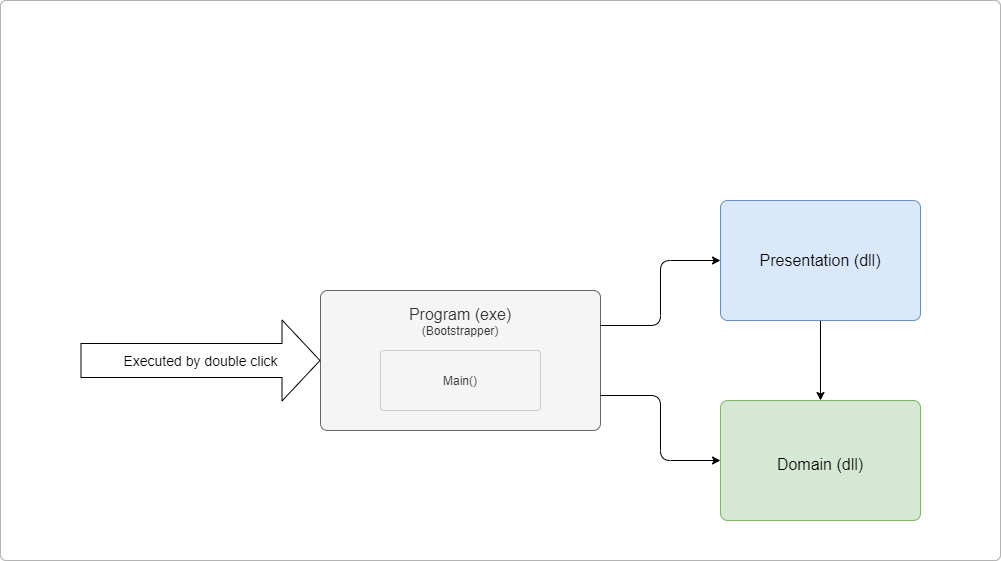

The diagram above was exported from draw.io. Its source (the exported page's mxGraphModel, read from the mxfile embedded in the PNG):
<mxGraphModel dx="1422" dy="822" grid="1" gridSize="10" guides="1" tooltips="1" connect="1" arrows="1" fold="1" page="1" pageScale="1" pageWidth="1169" pageHeight="827" math="0" shadow="0">
  <root>
    <mxCell id="0" />
    <mxCell id="1" parent="0" />
    <mxCell id="zYyNoBIE-WxllZl_JezK-1" value="" style="rounded=1;whiteSpace=wrap;html=1;arcSize=1;strokeColor=#B3B3B3;" parent="1" vertex="1">
      <mxGeometry x="40" y="80" width="1000" height="560" as="geometry" />
    </mxCell>
    <mxCell id="Yh0i307i9GsMavv2mIK6-3" value="&lt;font&gt;&lt;span style=&quot;font-size: 16px&quot;&gt;Program (exe)&lt;/span&gt;&lt;br&gt;&lt;font style=&quot;font-size: 12px&quot;&gt;(Bootstrapper)&lt;/font&gt;&lt;br&gt;&lt;/font&gt;" style="rounded=1;whiteSpace=wrap;html=1;fillColor=#f5f5f5;strokeColor=#666666;arcSize=5;fontColor=#333333;verticalAlign=top;spacingTop=8;container=1;collapsible=0;recursiveResize=0;" parent="1" vertex="1">
      <mxGeometry x="360" y="370" width="280" height="140" as="geometry" />
    </mxCell>
    <mxCell id="Yh0i307i9GsMavv2mIK6-20" value="Main()" style="rounded=1;whiteSpace=wrap;html=1;arcSize=6;fontColor=#333333;fillColor=#f5f5f5;strokeColor=#CCCCCC;" parent="Yh0i307i9GsMavv2mIK6-3" vertex="1">
      <mxGeometry x="60" y="60" width="160" height="60" as="geometry" />
    </mxCell>
    <mxCell id="Yh0i307i9GsMavv2mIK6-25" value="Executed by double click" style="endArrow=classic;html=1;shape=flexArrow;width=34;endSize=12.33;fontSize=14;endWidth=46;entryX=0;entryY=0.5;entryDx=0;entryDy=0;" parent="1" target="Yh0i307i9GsMavv2mIK6-3" edge="1">
      <mxGeometry width="50" height="50" relative="1" as="geometry">
        <mxPoint x="120" y="440" as="sourcePoint" />
        <mxPoint x="310" y="350" as="targetPoint" />
        <mxPoint as="offset" />
      </mxGeometry>
    </mxCell>
    <mxCell id="c93eO-LJzqirwgvOpsSs-1" style="edgeStyle=orthogonalEdgeStyle;rounded=1;orthogonalLoop=1;jettySize=auto;html=1;exitX=0.5;exitY=1;exitDx=0;exitDy=0;entryX=0.5;entryY=0;entryDx=0;entryDy=0;" edge="1" parent="1" source="c93eO-LJzqirwgvOpsSs-2" target="c93eO-LJzqirwgvOpsSs-3">
      <mxGeometry relative="1" as="geometry" />
    </mxCell>
    <mxCell id="c93eO-LJzqirwgvOpsSs-2" value="&lt;font style=&quot;font-size: 16px&quot;&gt;Presentation (dll)&lt;/font&gt;" style="rounded=1;whiteSpace=wrap;html=1;fillColor=#dae8fc;strokeColor=#6c8ebf;arcSize=6;" vertex="1" parent="1">
      <mxGeometry x="760" y="280" width="200" height="120" as="geometry" />
    </mxCell>
    <mxCell id="c93eO-LJzqirwgvOpsSs-3" value="&lt;font style=&quot;font-size: 16px&quot;&gt;Domain (dll)&lt;/font&gt;" style="rounded=1;whiteSpace=wrap;html=1;fillColor=#d5e8d4;strokeColor=#82b366;arcSize=6;verticalAlign=middle;spacingTop=8;container=1;collapsible=0;recursiveResize=0;" vertex="1" parent="1">
      <mxGeometry x="760" y="480" width="200" height="120" as="geometry" />
    </mxCell>
    <mxCell id="c93eO-LJzqirwgvOpsSs-5" style="edgeStyle=orthogonalEdgeStyle;rounded=1;orthogonalLoop=1;jettySize=auto;html=1;entryX=0;entryY=0.5;entryDx=0;entryDy=0;exitX=1;exitY=0.25;exitDx=0;exitDy=0;" edge="1" parent="1" target="c93eO-LJzqirwgvOpsSs-2" source="Yh0i307i9GsMavv2mIK6-3">
      <mxGeometry relative="1" as="geometry">
        <mxPoint x="640" y="380" as="sourcePoint" />
      </mxGeometry>
    </mxCell>
    <mxCell id="c93eO-LJzqirwgvOpsSs-6" style="edgeStyle=orthogonalEdgeStyle;rounded=1;orthogonalLoop=1;jettySize=auto;html=1;entryX=0;entryY=0.5;entryDx=0;entryDy=0;exitX=1;exitY=0.75;exitDx=0;exitDy=0;" edge="1" parent="1" target="c93eO-LJzqirwgvOpsSs-3" source="Yh0i307i9GsMavv2mIK6-3">
      <mxGeometry relative="1" as="geometry">
        <mxPoint x="640" y="500" as="sourcePoint" />
      </mxGeometry>
    </mxCell>
  </root>
</mxGraphModel>